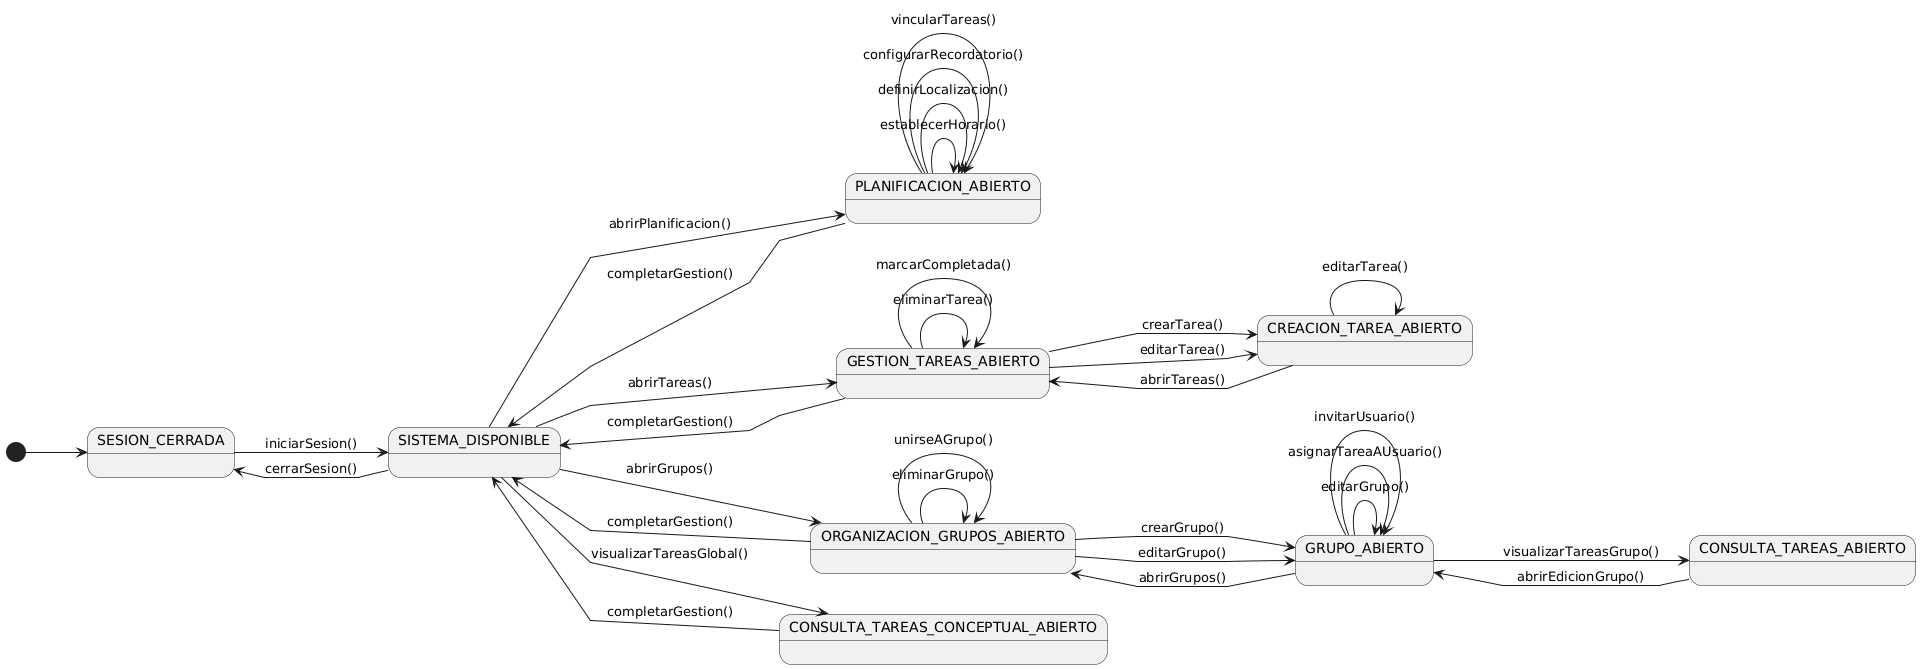

The diagram above was rendered by PlantUML. Its source (embedded in the PNG):
@startuml
left to right direction
skinparam linetype polyline

state "SESION_CERRADA" as NoAuth
state "SISTEMA_DISPONIBLE" as Menu

state "PLANIFICACION_ABIERTO" as Planificacion

state "GESTION_TAREAS_ABIERTO" as ListProgramas
state "CREACION_TAREA_ABIERTO" as EditPrograma

state "ORGANIZACION_GRUPOS_ABIERTO" as ListGrupos
state "GRUPO_ABIERTO" as EditGrupo
state "CONSULTA_TAREAS_ABIERTO" as EditConsultaTareas

state "CONSULTA_TAREAS_CONCEPTUAL_ABIERTO" as ReadConsultaTareas

[*] --> NoAuth

NoAuth --> Menu : iniciarSesion()

Menu --> NoAuth : cerrarSesion()
Menu --> ListProgramas: abrirTareas()
Menu --> ListGrupos: abrirGrupos()
Menu --> Planificacion: abrirPlanificacion()
Menu --> ReadConsultaTareas: visualizarTareasGlobal()

Planificacion --> Planificacion: establecerHorario()
Planificacion --> Planificacion: definirLocalizacion()
Planificacion --> Planificacion: configurarRecordatorio()
Planificacion --> Planificacion: vincularTareas()

ListProgramas --> EditPrograma: crearTarea()
ListProgramas --> EditPrograma: editarTarea()
ListProgramas --> ListProgramas: eliminarTarea()
ListProgramas --> ListProgramas: marcarCompletada()

EditPrograma --> EditPrograma: editarTarea()
EditPrograma --> ListProgramas: abrirTareas()

ListGrupos --> EditGrupo: crearGrupo()
ListGrupos --> EditGrupo: editarGrupo()
ListGrupos --> ListGrupos: eliminarGrupo()
ListGrupos --> ListGrupos: unirseAGrupo()

EditGrupo --> EditConsultaTareas: visualizarTareasGrupo()
EditGrupo --> ListGrupos: abrirGrupos()
EditGrupo --> EditGrupo: editarGrupo()
EditGrupo --> EditGrupo: asignarTareaAUsuario()
EditGrupo --> EditGrupo: invitarUsuario()

EditConsultaTareas --> EditGrupo: abrirEdicionGrupo()

ListProgramas --> Menu: completarGestion()
ListGrupos --> Menu: completarGestion()
Planificacion --> Menu: completarGestion()
ReadConsultaTareas --> Menu: completarGestion()
@enduml